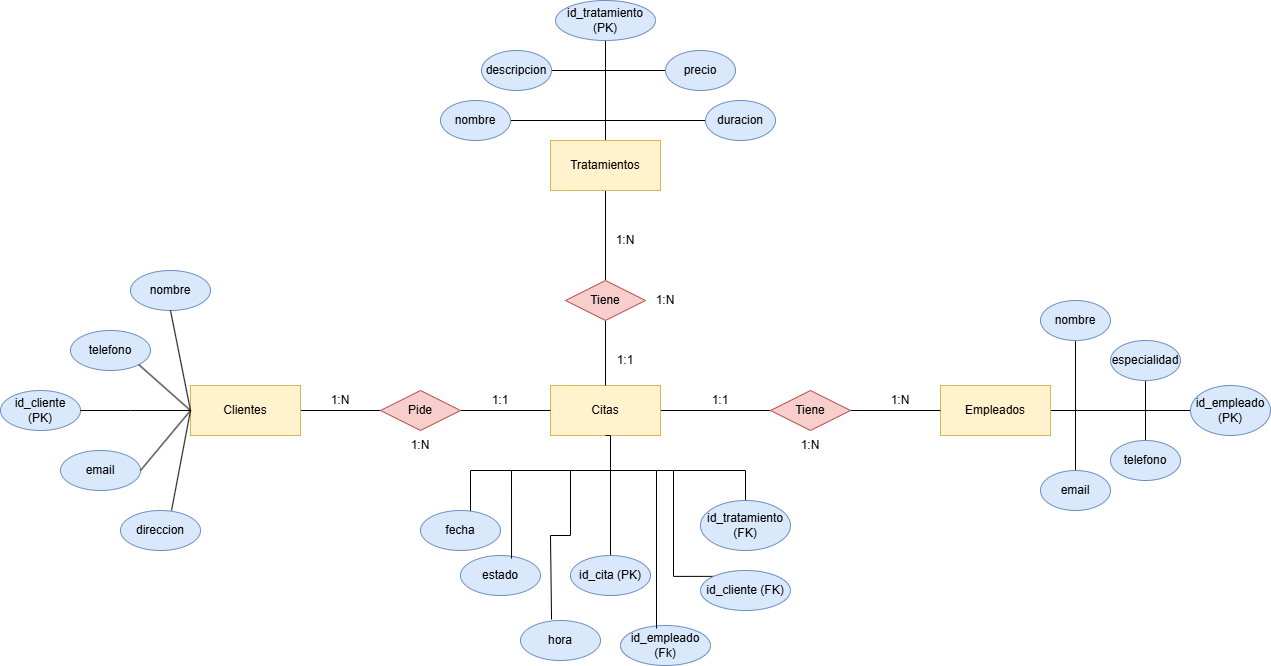

The diagram above was exported from draw.io. Its source (the exported page's mxGraphModel, read from the mxfile embedded in the PNG):
<mxGraphModel dx="1154" dy="1652" grid="1" gridSize="10" guides="1" tooltips="1" connect="1" arrows="1" fold="1" page="1" pageScale="1" pageWidth="1169" pageHeight="827" math="0" shadow="0">
  <root>
    <mxCell id="0" />
    <mxCell id="1" parent="0" />
    <mxCell id="jJySHbuPfiOxy3ZAI7ez-27" edge="1" parent="1" source="jJySHbuPfiOxy3ZAI7ez-1" style="edgeStyle=orthogonalEdgeStyle;rounded=0;orthogonalLoop=1;jettySize=auto;html=1;exitX=1;exitY=0.5;exitDx=0;exitDy=0;entryX=0;entryY=0.5;entryDx=0;entryDy=0;endArrow=none;endFill=0;" target="jJySHbuPfiOxy3ZAI7ez-26">
      <mxGeometry relative="1" as="geometry" />
    </mxCell>
    <mxCell id="jJySHbuPfiOxy3ZAI7ez-1" parent="1" style="rounded=0;whiteSpace=wrap;html=1;fillColor=#fff2cc;strokeColor=#d6b656;" value="Clientes" vertex="1">
      <mxGeometry height="50" width="110" x="200" y="95" as="geometry" />
    </mxCell>
    <mxCell id="jJySHbuPfiOxy3ZAI7ez-64" edge="1" parent="1" source="jJySHbuPfiOxy3ZAI7ez-2" style="edgeStyle=orthogonalEdgeStyle;rounded=0;orthogonalLoop=1;jettySize=auto;html=1;endArrow=none;endFill=0;" target="jJySHbuPfiOxy3ZAI7ez-59">
      <mxGeometry relative="1" as="geometry" />
    </mxCell>
    <mxCell id="jJySHbuPfiOxy3ZAI7ez-65" edge="1" parent="1" source="jJySHbuPfiOxy3ZAI7ez-2" style="edgeStyle=orthogonalEdgeStyle;rounded=0;orthogonalLoop=1;jettySize=auto;html=1;entryX=0.5;entryY=1;entryDx=0;entryDy=0;endArrow=none;endFill=0;" target="jJySHbuPfiOxy3ZAI7ez-61">
      <mxGeometry relative="1" as="geometry" />
    </mxCell>
    <mxCell id="jJySHbuPfiOxy3ZAI7ez-66" edge="1" parent="1" source="jJySHbuPfiOxy3ZAI7ez-2" style="edgeStyle=orthogonalEdgeStyle;rounded=0;orthogonalLoop=1;jettySize=auto;html=1;entryX=0.5;entryY=0;entryDx=0;entryDy=0;endArrow=none;endFill=0;" target="jJySHbuPfiOxy3ZAI7ez-62">
      <mxGeometry relative="1" as="geometry" />
    </mxCell>
    <mxCell id="jJySHbuPfiOxy3ZAI7ez-67" edge="1" parent="1" source="jJySHbuPfiOxy3ZAI7ez-2" style="edgeStyle=orthogonalEdgeStyle;rounded=0;orthogonalLoop=1;jettySize=auto;html=1;entryX=0.5;entryY=1;entryDx=0;entryDy=0;exitX=1;exitY=0.5;exitDx=0;exitDy=0;endArrow=none;endFill=0;" target="jJySHbuPfiOxy3ZAI7ez-60">
      <mxGeometry relative="1" as="geometry" />
    </mxCell>
    <mxCell id="jJySHbuPfiOxy3ZAI7ez-68" edge="1" parent="1" source="jJySHbuPfiOxy3ZAI7ez-2" style="edgeStyle=orthogonalEdgeStyle;rounded=0;orthogonalLoop=1;jettySize=auto;html=1;entryX=0.5;entryY=0;entryDx=0;entryDy=0;exitX=1;exitY=0.5;exitDx=0;exitDy=0;endArrow=none;endFill=0;" target="jJySHbuPfiOxy3ZAI7ez-63">
      <mxGeometry relative="1" as="geometry" />
    </mxCell>
    <mxCell id="jJySHbuPfiOxy3ZAI7ez-2" parent="1" style="rounded=0;whiteSpace=wrap;html=1;fillColor=#fff2cc;strokeColor=#d6b656;" value="Empleados" vertex="1">
      <mxGeometry height="50" width="110" x="950" y="95" as="geometry" />
    </mxCell>
    <mxCell id="jJySHbuPfiOxy3ZAI7ez-54" edge="1" parent="1" source="jJySHbuPfiOxy3ZAI7ez-3" style="edgeStyle=orthogonalEdgeStyle;rounded=0;orthogonalLoop=1;jettySize=auto;html=1;exitX=0.5;exitY=0;exitDx=0;exitDy=0;entryX=0.5;entryY=1;entryDx=0;entryDy=0;endArrow=none;endFill=0;" target="jJySHbuPfiOxy3ZAI7ez-49">
      <mxGeometry relative="1" as="geometry" />
    </mxCell>
    <mxCell id="jJySHbuPfiOxy3ZAI7ez-55" edge="1" parent="1" source="jJySHbuPfiOxy3ZAI7ez-3" style="edgeStyle=orthogonalEdgeStyle;rounded=0;orthogonalLoop=1;jettySize=auto;html=1;exitX=0.5;exitY=0;exitDx=0;exitDy=0;entryX=1;entryY=0.5;entryDx=0;entryDy=0;endArrow=none;endFill=0;" target="jJySHbuPfiOxy3ZAI7ez-51">
      <mxGeometry relative="1" as="geometry" />
    </mxCell>
    <mxCell id="jJySHbuPfiOxy3ZAI7ez-56" edge="1" parent="1" source="jJySHbuPfiOxy3ZAI7ez-3" style="edgeStyle=orthogonalEdgeStyle;rounded=0;orthogonalLoop=1;jettySize=auto;html=1;entryX=0;entryY=0.5;entryDx=0;entryDy=0;exitX=0.5;exitY=0;exitDx=0;exitDy=0;endArrow=none;endFill=0;" target="jJySHbuPfiOxy3ZAI7ez-52">
      <mxGeometry relative="1" as="geometry" />
    </mxCell>
    <mxCell id="jJySHbuPfiOxy3ZAI7ez-57" edge="1" parent="1" source="jJySHbuPfiOxy3ZAI7ez-3" style="edgeStyle=orthogonalEdgeStyle;rounded=0;orthogonalLoop=1;jettySize=auto;html=1;entryX=1;entryY=0.5;entryDx=0;entryDy=0;exitX=0.5;exitY=0;exitDx=0;exitDy=0;endArrow=none;endFill=0;" target="jJySHbuPfiOxy3ZAI7ez-50">
      <mxGeometry relative="1" as="geometry" />
    </mxCell>
    <mxCell id="jJySHbuPfiOxy3ZAI7ez-58" edge="1" parent="1" source="jJySHbuPfiOxy3ZAI7ez-3" style="edgeStyle=orthogonalEdgeStyle;rounded=0;orthogonalLoop=1;jettySize=auto;html=1;entryX=0;entryY=0.5;entryDx=0;entryDy=0;exitX=0.5;exitY=0;exitDx=0;exitDy=0;endArrow=none;endFill=0;" target="jJySHbuPfiOxy3ZAI7ez-53">
      <mxGeometry relative="1" as="geometry" />
    </mxCell>
    <mxCell id="jJySHbuPfiOxy3ZAI7ez-78" edge="1" parent="1" source="jJySHbuPfiOxy3ZAI7ez-3" style="edgeStyle=orthogonalEdgeStyle;rounded=0;orthogonalLoop=1;jettySize=auto;html=1;entryX=0.5;entryY=0;entryDx=0;entryDy=0;endArrow=none;endFill=0;" target="jJySHbuPfiOxy3ZAI7ez-77">
      <mxGeometry relative="1" as="geometry" />
    </mxCell>
    <mxCell id="jJySHbuPfiOxy3ZAI7ez-3" parent="1" style="rounded=0;whiteSpace=wrap;html=1;fillColor=#fff2cc;strokeColor=#d6b656;" value="Tratamientos" vertex="1">
      <mxGeometry height="50" width="110" x="560" y="-150" as="geometry" />
    </mxCell>
    <mxCell id="jJySHbuPfiOxy3ZAI7ez-41" edge="1" parent="1" style="edgeStyle=orthogonalEdgeStyle;rounded=0;orthogonalLoop=1;jettySize=auto;html=1;entryX=0.5;entryY=0;entryDx=0;entryDy=0;endArrow=none;endFill=0;" target="jJySHbuPfiOxy3ZAI7ez-34">
      <mxGeometry relative="1" as="geometry">
        <mxPoint x="620" y="180" as="sourcePoint" />
      </mxGeometry>
    </mxCell>
    <mxCell id="jJySHbuPfiOxy3ZAI7ez-42" edge="1" parent="1" style="edgeStyle=orthogonalEdgeStyle;rounded=0;orthogonalLoop=1;jettySize=auto;html=1;exitX=0.5;exitY=1;exitDx=0;exitDy=0;entryX=0.5;entryY=0;entryDx=0;entryDy=0;endArrow=none;endFill=0;">
      <mxGeometry relative="1" as="geometry">
        <mxPoint x="620" y="180" as="sourcePoint" />
        <mxPoint x="480" y="225" as="targetPoint" />
      </mxGeometry>
    </mxCell>
    <mxCell id="jJySHbuPfiOxy3ZAI7ez-45" edge="1" parent="1" style="edgeStyle=orthogonalEdgeStyle;rounded=0;orthogonalLoop=1;jettySize=auto;html=1;entryX=0.5;entryY=0;entryDx=0;entryDy=0;exitX=0.5;exitY=1;exitDx=0;exitDy=0;endArrow=none;endFill=0;" target="jJySHbuPfiOxy3ZAI7ez-40">
      <mxGeometry relative="1" as="geometry">
        <mxPoint x="620" y="180" as="sourcePoint" />
      </mxGeometry>
    </mxCell>
    <mxCell id="jJySHbuPfiOxy3ZAI7ez-46" edge="1" parent="1" style="edgeStyle=orthogonalEdgeStyle;rounded=0;orthogonalLoop=1;jettySize=auto;html=1;entryX=0;entryY=0;entryDx=0;entryDy=0;endArrow=none;endFill=0;" target="jJySHbuPfiOxy3ZAI7ez-38">
      <mxGeometry relative="1" as="geometry">
        <Array as="points">
          <mxPoint x="683" y="180" />
          <mxPoint x="683" y="286" />
        </Array>
        <mxPoint x="620" y="180" as="sourcePoint" />
      </mxGeometry>
    </mxCell>
    <mxCell id="jJySHbuPfiOxy3ZAI7ez-72" edge="1" parent="1" source="jJySHbuPfiOxy3ZAI7ez-4" style="edgeStyle=orthogonalEdgeStyle;rounded=0;orthogonalLoop=1;jettySize=auto;html=1;entryX=0;entryY=0.5;entryDx=0;entryDy=0;endArrow=none;endFill=0;" target="jJySHbuPfiOxy3ZAI7ez-71">
      <mxGeometry relative="1" as="geometry" />
    </mxCell>
    <mxCell id="jJySHbuPfiOxy3ZAI7ez-4" parent="1" style="rounded=0;whiteSpace=wrap;html=1;fillColor=#fff2cc;strokeColor=#d6b656;" value="Citas" vertex="1">
      <mxGeometry height="50" width="110" x="560" y="95" as="geometry" />
    </mxCell>
    <mxCell id="jJySHbuPfiOxy3ZAI7ez-5" parent="1" style="ellipse;whiteSpace=wrap;html=1;fillColor=#dae8fc;strokeColor=#6c8ebf;" value="nombre" vertex="1">
      <mxGeometry height="40" width="80" x="140" y="-20" as="geometry" />
    </mxCell>
    <mxCell id="jJySHbuPfiOxy3ZAI7ez-6" parent="1" style="ellipse;whiteSpace=wrap;html=1;fillColor=#dae8fc;strokeColor=#6c8ebf;" value="telefono" vertex="1">
      <mxGeometry height="40" width="80" x="80" y="40" as="geometry" />
    </mxCell>
    <mxCell id="jJySHbuPfiOxy3ZAI7ez-7" parent="1" style="ellipse;whiteSpace=wrap;html=1;fillColor=#dae8fc;strokeColor=#6c8ebf;" value="email" vertex="1">
      <mxGeometry height="40" width="80" x="70" y="160" as="geometry" />
    </mxCell>
    <mxCell id="jJySHbuPfiOxy3ZAI7ez-8" parent="1" style="ellipse;whiteSpace=wrap;html=1;fillColor=#dae8fc;strokeColor=#6c8ebf;" value="direccion" vertex="1">
      <mxGeometry height="40" width="80" x="130" y="220" as="geometry" />
    </mxCell>
    <mxCell id="jJySHbuPfiOxy3ZAI7ez-10" parent="1" style="ellipse;whiteSpace=wrap;html=1;fillColor=#dae8fc;strokeColor=#6c8ebf;" value="id_cliente (PK)" vertex="1">
      <mxGeometry height="40" width="80" x="10" y="100" as="geometry" />
    </mxCell>
    <mxCell id="jJySHbuPfiOxy3ZAI7ez-18" edge="1" parent="1" source="jJySHbuPfiOxy3ZAI7ez-10" style="endArrow=none;html=1;rounded=0;entryX=0;entryY=0.5;entryDx=0;entryDy=0;exitX=1;exitY=0.5;exitDx=0;exitDy=0;" target="jJySHbuPfiOxy3ZAI7ez-1" value="">
      <mxGeometry height="50" relative="1" width="50" as="geometry">
        <Array as="points">
          <mxPoint x="140" y="120" />
        </Array>
        <mxPoint x="360" y="450" as="sourcePoint" />
        <mxPoint x="410" y="400" as="targetPoint" />
      </mxGeometry>
    </mxCell>
    <mxCell id="jJySHbuPfiOxy3ZAI7ez-20" edge="1" parent="1" source="jJySHbuPfiOxy3ZAI7ez-5" style="endArrow=none;html=1;rounded=0;entryX=0;entryY=0.5;entryDx=0;entryDy=0;exitX=0.5;exitY=1;exitDx=0;exitDy=0;" target="jJySHbuPfiOxy3ZAI7ez-1" value="">
      <mxGeometry height="50" relative="1" width="50" as="geometry">
        <Array as="points" />
        <mxPoint x="100" y="40" as="sourcePoint" />
        <mxPoint x="120" y="110" as="targetPoint" />
      </mxGeometry>
    </mxCell>
    <mxCell id="jJySHbuPfiOxy3ZAI7ez-21" edge="1" parent="1" source="jJySHbuPfiOxy3ZAI7ez-6" style="endArrow=none;html=1;rounded=0;entryX=0;entryY=0.5;entryDx=0;entryDy=0;exitX=1;exitY=1;exitDx=0;exitDy=0;" target="jJySHbuPfiOxy3ZAI7ez-1" value="">
      <mxGeometry height="50" relative="1" width="50" as="geometry">
        <Array as="points" />
        <mxPoint x="140" y="120" as="sourcePoint" />
        <mxPoint x="160" y="190" as="targetPoint" />
      </mxGeometry>
    </mxCell>
    <mxCell id="jJySHbuPfiOxy3ZAI7ez-22" edge="1" parent="1" source="jJySHbuPfiOxy3ZAI7ez-1" style="endArrow=none;html=1;rounded=0;entryX=1;entryY=0.5;entryDx=0;entryDy=0;exitX=0;exitY=0.5;exitDx=0;exitDy=0;" target="jJySHbuPfiOxy3ZAI7ez-7" value="">
      <mxGeometry height="50" relative="1" width="50" as="geometry">
        <Array as="points" />
        <mxPoint x="210" y="130" as="sourcePoint" />
        <mxPoint x="230" y="200" as="targetPoint" />
      </mxGeometry>
    </mxCell>
    <mxCell id="jJySHbuPfiOxy3ZAI7ez-23" edge="1" parent="1" source="jJySHbuPfiOxy3ZAI7ez-1" style="endArrow=none;html=1;rounded=0;entryX=0.638;entryY=0;entryDx=0;entryDy=0;exitX=0;exitY=0.5;exitDx=0;exitDy=0;entryPerimeter=0;" target="jJySHbuPfiOxy3ZAI7ez-8" value="">
      <mxGeometry height="50" relative="1" width="50" as="geometry">
        <Array as="points" />
        <mxPoint x="270" y="190" as="sourcePoint" />
        <mxPoint x="290" y="260" as="targetPoint" />
      </mxGeometry>
    </mxCell>
    <mxCell id="jJySHbuPfiOxy3ZAI7ez-28" edge="1" parent="1" source="jJySHbuPfiOxy3ZAI7ez-26" style="edgeStyle=orthogonalEdgeStyle;rounded=0;orthogonalLoop=1;jettySize=auto;html=1;exitX=1;exitY=0.5;exitDx=0;exitDy=0;entryX=0;entryY=0.5;entryDx=0;entryDy=0;endArrow=none;endFill=0;" target="jJySHbuPfiOxy3ZAI7ez-4">
      <mxGeometry relative="1" as="geometry" />
    </mxCell>
    <mxCell id="jJySHbuPfiOxy3ZAI7ez-26" parent="1" style="rhombus;whiteSpace=wrap;html=1;fillColor=#f8cecc;strokeColor=#b85450;" value="Pide" vertex="1">
      <mxGeometry height="40" width="80" x="390" y="100" as="geometry" />
    </mxCell>
    <mxCell id="jJySHbuPfiOxy3ZAI7ez-29" parent="1" style="text;html=1;whiteSpace=wrap;strokeColor=none;fillColor=none;align=center;verticalAlign=middle;rounded=0;" value="1:N" vertex="1">
      <mxGeometry height="20" width="40" x="330" y="100" as="geometry" />
    </mxCell>
    <mxCell id="jJySHbuPfiOxy3ZAI7ez-30" parent="1" style="text;html=1;whiteSpace=wrap;strokeColor=none;fillColor=none;align=center;verticalAlign=middle;rounded=0;" value="1:1" vertex="1">
      <mxGeometry height="20" width="40" x="490" y="100" as="geometry" />
    </mxCell>
    <mxCell id="jJySHbuPfiOxy3ZAI7ez-31" parent="1" style="text;html=1;whiteSpace=wrap;strokeColor=none;fillColor=none;align=center;verticalAlign=middle;rounded=0;" value="1:N" vertex="1">
      <mxGeometry height="20" width="40" x="410" y="145" as="geometry" />
    </mxCell>
    <mxCell id="jJySHbuPfiOxy3ZAI7ez-34" parent="1" style="ellipse;whiteSpace=wrap;html=1;fillColor=#dae8fc;strokeColor=#6c8ebf;" value="id_cita (PK)" vertex="1">
      <mxGeometry height="40" width="80" x="580" y="265" as="geometry" />
    </mxCell>
    <mxCell id="jJySHbuPfiOxy3ZAI7ez-35" parent="1" style="ellipse;whiteSpace=wrap;html=1;fillColor=#dae8fc;strokeColor=#6c8ebf;" value="fecha" vertex="1">
      <mxGeometry height="40" width="80" x="430" y="220" as="geometry" />
    </mxCell>
    <mxCell id="jJySHbuPfiOxy3ZAI7ez-36" parent="1" style="ellipse;whiteSpace=wrap;html=1;fillColor=#dae8fc;strokeColor=#6c8ebf;" value="hora" vertex="1">
      <mxGeometry height="40" width="80" x="530" y="330" as="geometry" />
    </mxCell>
    <mxCell id="jJySHbuPfiOxy3ZAI7ez-37" parent="1" style="ellipse;whiteSpace=wrap;html=1;fillColor=#dae8fc;strokeColor=#6c8ebf;" value="estado" vertex="1">
      <mxGeometry height="40" width="80" x="470" y="265" as="geometry" />
    </mxCell>
    <mxCell id="jJySHbuPfiOxy3ZAI7ez-38" parent="1" style="ellipse;whiteSpace=wrap;html=1;fillColor=#dae8fc;strokeColor=#6c8ebf;" value="id_cliente (FK)" vertex="1">
      <mxGeometry height="40" width="90" x="710" y="280" as="geometry" />
    </mxCell>
    <mxCell id="jJySHbuPfiOxy3ZAI7ez-39" parent="1" style="ellipse;whiteSpace=wrap;html=1;fillColor=#dae8fc;strokeColor=#6c8ebf;" value="id_empleado (Fk)" vertex="1">
      <mxGeometry height="40" width="90" x="630" y="335" as="geometry" />
    </mxCell>
    <mxCell id="jJySHbuPfiOxy3ZAI7ez-40" parent="1" style="ellipse;whiteSpace=wrap;html=1;fillColor=#dae8fc;strokeColor=#6c8ebf;" value="id_tratamiento (FK)" vertex="1">
      <mxGeometry height="50" width="90" x="710" y="210" as="geometry" />
    </mxCell>
    <mxCell id="jJySHbuPfiOxy3ZAI7ez-43" edge="1" parent="1" style="edgeStyle=orthogonalEdgeStyle;rounded=0;orthogonalLoop=1;jettySize=auto;html=1;entryX=0.638;entryY=0.075;entryDx=0;entryDy=0;entryPerimeter=0;endArrow=none;endFill=0;" target="jJySHbuPfiOxy3ZAI7ez-37">
      <mxGeometry relative="1" as="geometry">
        <mxPoint x="620" y="180" as="sourcePoint" />
      </mxGeometry>
    </mxCell>
    <mxCell id="jJySHbuPfiOxy3ZAI7ez-44" edge="1" parent="1" style="edgeStyle=orthogonalEdgeStyle;rounded=0;orthogonalLoop=1;jettySize=auto;html=1;entryX=0.388;entryY=-0.025;entryDx=0;entryDy=0;entryPerimeter=0;endArrow=none;endFill=0;" target="jJySHbuPfiOxy3ZAI7ez-36">
      <mxGeometry relative="1" as="geometry">
        <Array as="points">
          <mxPoint x="580" y="245" />
          <mxPoint x="560" y="245" />
        </Array>
        <mxPoint x="580" y="180" as="sourcePoint" />
      </mxGeometry>
    </mxCell>
    <mxCell id="jJySHbuPfiOxy3ZAI7ez-47" edge="1" parent="1" source="jJySHbuPfiOxy3ZAI7ez-4" style="edgeStyle=orthogonalEdgeStyle;rounded=0;orthogonalLoop=1;jettySize=auto;html=1;exitX=0.5;exitY=1;exitDx=0;exitDy=0;entryX=0.4;entryY=0.075;entryDx=0;entryDy=0;entryPerimeter=0;endArrow=none;endFill=0;" target="jJySHbuPfiOxy3ZAI7ez-39">
      <mxGeometry relative="1" as="geometry">
        <Array as="points">
          <mxPoint x="620" y="180" />
          <mxPoint x="666" y="180" />
        </Array>
        <mxPoint x="620" y="180" as="sourcePoint" />
      </mxGeometry>
    </mxCell>
    <mxCell id="jJySHbuPfiOxy3ZAI7ez-49" parent="1" style="ellipse;whiteSpace=wrap;html=1;fillColor=#dae8fc;strokeColor=#6c8ebf;" value="id_tratamiento (PK)" vertex="1">
      <mxGeometry height="40" width="100" x="565" y="-290" as="geometry" />
    </mxCell>
    <mxCell id="jJySHbuPfiOxy3ZAI7ez-50" parent="1" style="ellipse;whiteSpace=wrap;html=1;fillColor=#dae8fc;strokeColor=#6c8ebf;" value="nombre" vertex="1">
      <mxGeometry height="40" width="70" x="450" y="-190" as="geometry" />
    </mxCell>
    <mxCell id="jJySHbuPfiOxy3ZAI7ez-51" parent="1" style="ellipse;whiteSpace=wrap;html=1;fillColor=#dae8fc;strokeColor=#6c8ebf;" value="descripcion" vertex="1">
      <mxGeometry height="40" width="70" x="491" y="-240" as="geometry" />
    </mxCell>
    <mxCell id="jJySHbuPfiOxy3ZAI7ez-52" parent="1" style="ellipse;whiteSpace=wrap;html=1;fillColor=#dae8fc;strokeColor=#6c8ebf;" value="precio" vertex="1">
      <mxGeometry height="40" width="70" x="675" y="-240" as="geometry" />
    </mxCell>
    <mxCell id="jJySHbuPfiOxy3ZAI7ez-53" parent="1" style="ellipse;whiteSpace=wrap;html=1;fillColor=#dae8fc;strokeColor=#6c8ebf;" value="duracion" vertex="1">
      <mxGeometry height="40" width="70" x="715" y="-190" as="geometry" />
    </mxCell>
    <mxCell id="jJySHbuPfiOxy3ZAI7ez-59" parent="1" style="ellipse;whiteSpace=wrap;html=1;fillColor=#dae8fc;strokeColor=#6c8ebf;" value="id_empleado (PK)" vertex="1">
      <mxGeometry height="50" width="80" x="1200" y="95" as="geometry" />
    </mxCell>
    <mxCell id="jJySHbuPfiOxy3ZAI7ez-60" parent="1" style="ellipse;whiteSpace=wrap;html=1;fillColor=#dae8fc;strokeColor=#6c8ebf;" value="nombre" vertex="1">
      <mxGeometry height="40" width="70" x="1050" y="10" as="geometry" />
    </mxCell>
    <mxCell id="jJySHbuPfiOxy3ZAI7ez-61" parent="1" style="ellipse;whiteSpace=wrap;html=1;fillColor=#dae8fc;strokeColor=#6c8ebf;" value="especialidad" vertex="1">
      <mxGeometry height="40" width="70" x="1120" y="50" as="geometry" />
    </mxCell>
    <mxCell id="jJySHbuPfiOxy3ZAI7ez-62" parent="1" style="ellipse;whiteSpace=wrap;html=1;fillColor=#dae8fc;strokeColor=#6c8ebf;" value="telefono" vertex="1">
      <mxGeometry height="40" width="70" x="1120" y="150" as="geometry" />
    </mxCell>
    <mxCell id="jJySHbuPfiOxy3ZAI7ez-63" parent="1" style="ellipse;whiteSpace=wrap;html=1;fillColor=#dae8fc;strokeColor=#6c8ebf;" value="email" vertex="1">
      <mxGeometry height="40" width="70" x="1050" y="180" as="geometry" />
    </mxCell>
    <mxCell id="jJySHbuPfiOxy3ZAI7ez-73" edge="1" parent="1" source="jJySHbuPfiOxy3ZAI7ez-71" style="edgeStyle=orthogonalEdgeStyle;rounded=0;orthogonalLoop=1;jettySize=auto;html=1;exitX=1;exitY=0.5;exitDx=0;exitDy=0;entryX=0;entryY=0.5;entryDx=0;entryDy=0;endArrow=none;endFill=0;" target="jJySHbuPfiOxy3ZAI7ez-2">
      <mxGeometry relative="1" as="geometry" />
    </mxCell>
    <mxCell id="jJySHbuPfiOxy3ZAI7ez-71" parent="1" style="rhombus;whiteSpace=wrap;html=1;fillColor=#f8cecc;strokeColor=#b85450;" value="Tiene" vertex="1">
      <mxGeometry height="40" width="80" x="780" y="100" as="geometry" />
    </mxCell>
    <mxCell id="jJySHbuPfiOxy3ZAI7ez-74" parent="1" style="text;html=1;whiteSpace=wrap;strokeColor=none;fillColor=none;align=center;verticalAlign=middle;rounded=0;" value="1:1" vertex="1">
      <mxGeometry height="20" width="40" x="710" y="100" as="geometry" />
    </mxCell>
    <mxCell id="jJySHbuPfiOxy3ZAI7ez-75" parent="1" style="text;html=1;whiteSpace=wrap;strokeColor=none;fillColor=none;align=center;verticalAlign=middle;rounded=0;" value="1:N" vertex="1">
      <mxGeometry height="20" width="40" x="890" y="100" as="geometry" />
    </mxCell>
    <mxCell id="jJySHbuPfiOxy3ZAI7ez-76" parent="1" style="text;html=1;whiteSpace=wrap;strokeColor=none;fillColor=none;align=center;verticalAlign=middle;rounded=0;" value="1:N" vertex="1">
      <mxGeometry height="20" width="40" x="800" y="145" as="geometry" />
    </mxCell>
    <mxCell id="jJySHbuPfiOxy3ZAI7ez-80" edge="1" parent="1" source="jJySHbuPfiOxy3ZAI7ez-77" style="edgeStyle=orthogonalEdgeStyle;rounded=0;orthogonalLoop=1;jettySize=auto;html=1;exitX=0.5;exitY=1;exitDx=0;exitDy=0;entryX=0.5;entryY=0;entryDx=0;entryDy=0;endArrow=none;endFill=0;" target="jJySHbuPfiOxy3ZAI7ez-4">
      <mxGeometry relative="1" as="geometry" />
    </mxCell>
    <mxCell id="jJySHbuPfiOxy3ZAI7ez-77" parent="1" style="rhombus;whiteSpace=wrap;html=1;fillColor=#f8cecc;strokeColor=#b85450;" value="Tiene" vertex="1">
      <mxGeometry height="40" width="80" x="575" y="-10" as="geometry" />
    </mxCell>
    <mxCell id="jJySHbuPfiOxy3ZAI7ez-81" parent="1" style="text;html=1;whiteSpace=wrap;strokeColor=none;fillColor=none;align=center;verticalAlign=middle;rounded=0;" value="1:1" vertex="1">
      <mxGeometry height="20" width="40" x="615" y="60" as="geometry" />
    </mxCell>
    <mxCell id="jJySHbuPfiOxy3ZAI7ez-82" parent="1" style="text;html=1;whiteSpace=wrap;strokeColor=none;fillColor=none;align=center;verticalAlign=middle;rounded=0;" value="1:N" vertex="1">
      <mxGeometry height="20" width="40" x="615" y="-60" as="geometry" />
    </mxCell>
    <mxCell id="jJySHbuPfiOxy3ZAI7ez-83" parent="1" style="text;html=1;whiteSpace=wrap;strokeColor=none;fillColor=none;align=center;verticalAlign=middle;rounded=0;" value="1:N" vertex="1">
      <mxGeometry height="20" width="40" x="655" as="geometry" />
    </mxCell>
  </root>
</mxGraphModel>